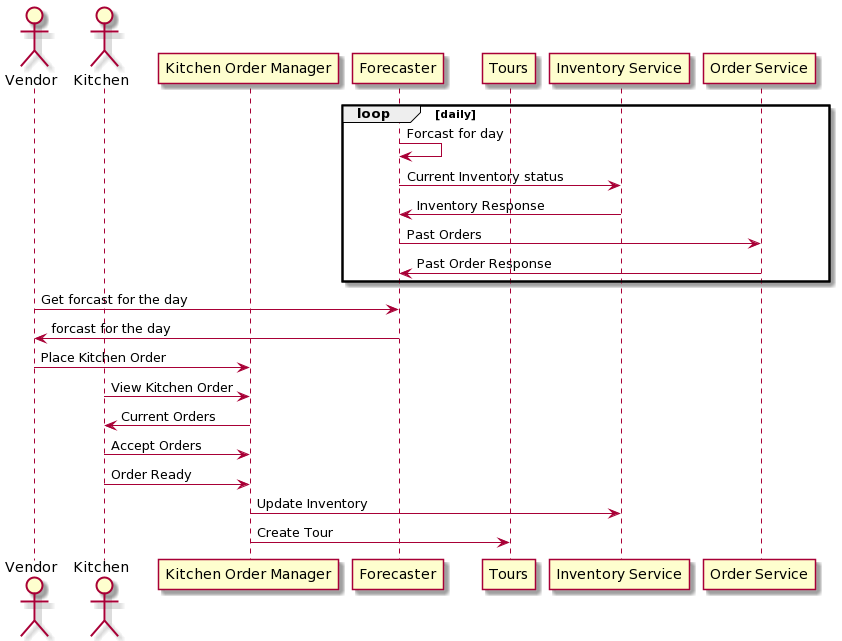

The diagram above was rendered by PlantUML. Its source (embedded in the PNG):
@startuml
actor Vendor as V
actor Kitchen as K
participant "Kitchen Order Manager" as KOM
participant "Forecaster" as F
participant "Tours" as T
participant "Inventory Service" as I
participant "Order Service" as O

loop daily
   F -> F : Forcast for day
   F -> I : Current Inventory status
   I -> F : Inventory Response
   F -> O : Past Orders
   O -> F : Past Order Response
end
V -> F : Get forcast for the day
F -> V : forcast for the day
V -> KOM : Place Kitchen Order
K -> KOM : View Kitchen Order
KOM -> K : Current Orders
K -> KOM : Accept Orders
K -> KOM : Order Ready
KOM -> I : Update Inventory
KOM -> T : Create Tour
@enduml